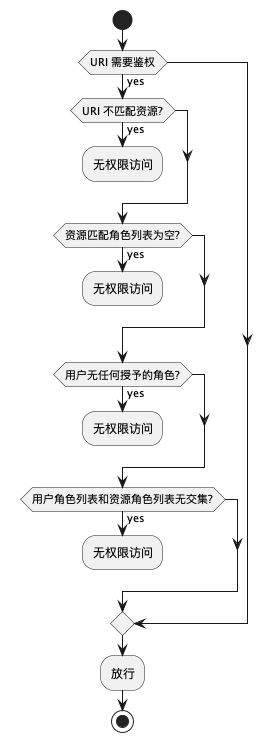

The diagram above was rendered by PlantUML. Its source (embedded in the PNG):
@startuml rbac流程

start
if (URI 需要鉴权) then (yes)
    if (URI 不匹配资源?) then (yes)
        :无权限访问;  
        kill
    endif
    if (资源匹配角色列表为空?) then (yes)
        :无权限访问;  
        kill
    endif
    if (用户无任何授予的角色?) then (yes)
        :无权限访问;  
        kill
    endif
    if (用户角色列表和资源角色列表无交集?) then (yes)
        :无权限访问;  
        kill
    endif
endif
:放行;
stop

@enduml